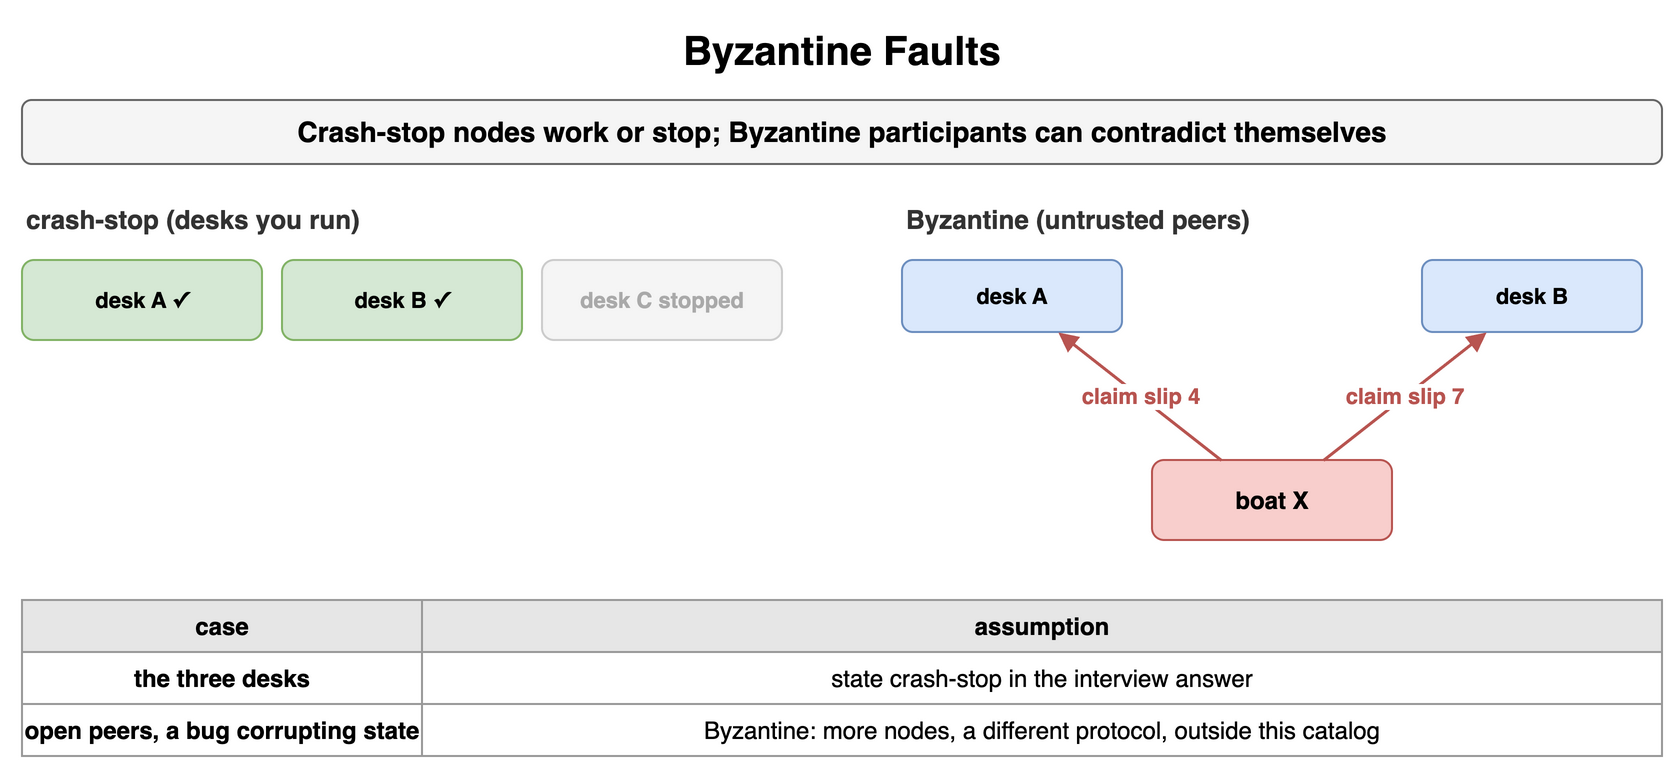

The diagram above was exported from draw.io. Its source (the exported page's mxGraphModel, read from the mxfile embedded in the PNG):
<mxGraphModel dx="900" dy="400" grid="1" gridSize="10" guides="1" tooltips="1" connect="1" arrows="1" fold="1" page="1" pageScale="1" pageWidth="900" pageHeight="400" math="0" shadow="0">
  <root>
    <mxCell id="0" />
    <mxCell id="1" parent="0" />
    <mxCell id="f1" value="Byzantine Faults" style="text;html=1;align=center;verticalAlign=middle;whiteSpace=wrap;fontSize=20;fontStyle=1;" vertex="1" parent="1">
      <mxGeometry x="40" y="10" width="820" height="30" as="geometry" />
    </mxCell>
    <mxCell id="f2" value="Crash-stop nodes work or stop; Byzantine participants can contradict themselves" style="rounded=1;whiteSpace=wrap;html=1;fillColor=#f5f5f5;strokeColor=#666666;fontStyle=1;fontSize=14;" vertex="1" parent="1">
      <mxGeometry x="40" y="50" width="820" height="32" as="geometry" />
    </mxCell>
    <mxCell id="f3" value="crash-stop (desks you run)" style="text;html=1;whiteSpace=wrap;fontSize=11;align=left;verticalAlign=middle;fontSize=13;fontColor=#333333;fontStyle=1;" vertex="1" parent="1">
      <mxGeometry x="40" y="100" width="400" height="20" as="geometry" />
    </mxCell>
    <mxCell id="f4" value="desk A ✓" style="rounded=1;whiteSpace=wrap;html=1;fillColor=#d5e8d4;strokeColor=#82b366;fontSize=11;align=center;fontStyle=1;" vertex="1" parent="1">
      <mxGeometry x="40" y="130" width="120" height="40" as="geometry" />
    </mxCell>
    <mxCell id="f5" value="desk B ✓" style="rounded=1;whiteSpace=wrap;html=1;fillColor=#d5e8d4;strokeColor=#82b366;fontSize=11;align=center;fontStyle=1;" vertex="1" parent="1">
      <mxGeometry x="170" y="130" width="120" height="40" as="geometry" />
    </mxCell>
    <mxCell id="f6" value="desk C stopped" style="rounded=1;whiteSpace=wrap;html=1;fillColor=#f5f5f5;strokeColor=#cccccc;fontSize=11;align=center;fontStyle=1;fontColor=#aaaaaa;" vertex="1" parent="1">
      <mxGeometry x="300" y="130" width="120" height="40" as="geometry" />
    </mxCell>
    <mxCell id="f7" value="Byzantine (untrusted peers)" style="text;html=1;whiteSpace=wrap;fontSize=11;align=left;verticalAlign=middle;fontSize=13;fontColor=#333333;fontStyle=1;" vertex="1" parent="1">
      <mxGeometry x="480" y="100" width="380" height="20" as="geometry" />
    </mxCell>
    <mxCell id="f8" value="boat X" style="rounded=1;whiteSpace=wrap;html=1;fillColor=#f8cecc;strokeColor=#b85450;fontSize=12;align=center;fontStyle=1;" vertex="1" parent="1">
      <mxGeometry x="605" y="230" width="120" height="40" as="geometry" />
    </mxCell>
    <mxCell id="f9" value="desk A" style="rounded=1;whiteSpace=wrap;html=1;fillColor=#dae8fc;strokeColor=#6c8ebf;fontSize=11;align=center;fontStyle=1;" vertex="1" parent="1">
      <mxGeometry x="480" y="130" width="110" height="36" as="geometry" />
    </mxCell>
    <mxCell id="f10" value="desk B" style="rounded=1;whiteSpace=wrap;html=1;fillColor=#dae8fc;strokeColor=#6c8ebf;fontSize=11;align=center;fontStyle=1;" vertex="1" parent="1">
      <mxGeometry x="740" y="130" width="110" height="36" as="geometry" />
    </mxCell>
    <mxCell id="f11" value="claim slip 4" style="endArrow=block;endSize=6;html=1;strokeWidth=1.5;strokeColor=#b85450;fontSize=11;labelBackgroundColor=#ffffff;fontColor=#b85450;fontStyle=1;" edge="1" parent="1" source="f8" target="f9">
      <mxGeometry relative="1" as="geometry" />
    </mxCell>
    <mxCell id="f12" value="claim slip 7" style="endArrow=block;endSize=6;html=1;strokeWidth=1.5;strokeColor=#b85450;fontSize=11;labelBackgroundColor=#ffffff;fontColor=#b85450;fontStyle=1;" edge="1" parent="1" source="f8" target="f10">
      <mxGeometry relative="1" as="geometry" />
    </mxCell>
    <mxCell id="f13" value="case" style="whiteSpace=wrap;html=1;fillColor=#e6e6e6;strokeColor=#999999;fontStyle=1;fontSize=12;" vertex="1" parent="1">
      <mxGeometry x="40" y="300" width="200" height="26" as="geometry" />
    </mxCell>
    <mxCell id="f14" value="assumption" style="whiteSpace=wrap;html=1;fillColor=#e6e6e6;strokeColor=#999999;fontStyle=1;fontSize=12;" vertex="1" parent="1">
      <mxGeometry x="240" y="300" width="620" height="26" as="geometry" />
    </mxCell>
    <mxCell id="f15" value="the three desks" style="whiteSpace=wrap;html=1;strokeColor=#999999;fontSize=12;fillColor=#ffffff;fontStyle=1;" vertex="1" parent="1">
      <mxGeometry x="40" y="326" width="200" height="26" as="geometry" />
    </mxCell>
    <mxCell id="f16" value="state crash-stop in the interview answer" style="whiteSpace=wrap;html=1;strokeColor=#999999;fontSize=12;fillColor=#ffffff;" vertex="1" parent="1">
      <mxGeometry x="240" y="326" width="620" height="26" as="geometry" />
    </mxCell>
    <mxCell id="f17" value="open peers, a bug corrupting state" style="whiteSpace=wrap;html=1;strokeColor=#999999;fontSize=12;fillColor=#ffffff;fontStyle=1;" vertex="1" parent="1">
      <mxGeometry x="40" y="352" width="200" height="26" as="geometry" />
    </mxCell>
    <mxCell id="f18" value="Byzantine: more nodes, a different protocol, outside this catalog" style="whiteSpace=wrap;html=1;strokeColor=#999999;fontSize=12;fillColor=#ffffff;" vertex="1" parent="1">
      <mxGeometry x="240" y="352" width="620" height="26" as="geometry" />
    </mxCell>
  </root>
</mxGraphModel>